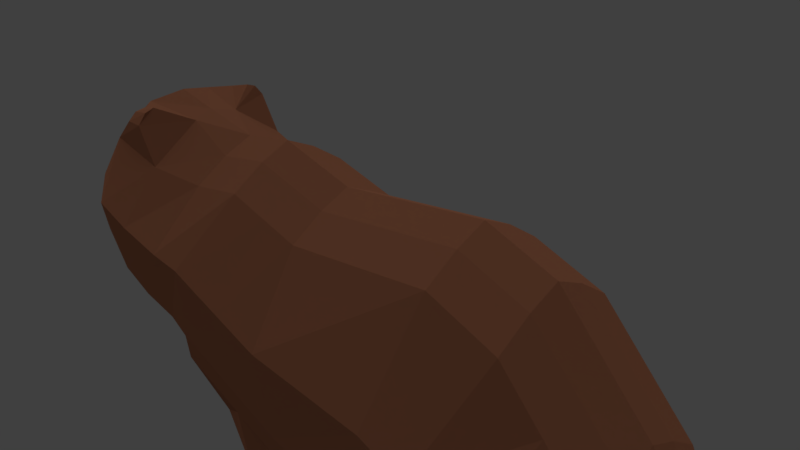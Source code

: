# Source: Bear.blend  (saved by Blender 2.79.0; exported with 4.5.12 LTS)
import bpy
from mathutils import Matrix  # noqa: F401  (used for matrix-valued properties, if any)

bpy.ops.wm.read_factory_settings(use_empty=True)
scene = bpy.context.scene
scene.name = 'Scene'

# ---- collections
col_collection_1 = bpy.data.collections.new('Collection 1'); scene.collection.children.link(col_collection_1)

# ---- materials (node trees are filled in below, after node groups)
mat_material_003 = bpy.data.materials.new('Material.003')
mat_material_003.alpha_threshold = 0.0
mat_material_003.roughness = 0.5
mat_material_001 = bpy.data.materials.new('Material.001')
mat_material_001.alpha_threshold = 0.0
mat_material_001.roughness = 0.5
mat_material_002 = bpy.data.materials.new('Material.002')
mat_material_002.alpha_threshold = 0.0
mat_material_002.roughness = 0.5

# ---- material node trees
mat_material_003.use_nodes = True; mat_material_003.node_tree.nodes.clear()
_N = mat_material_003.node_tree.nodes; _L = mat_material_003.node_tree.links
n0 = _N.new('ShaderNodeOutputMaterial'); n0.name = 'Material Output'; n0.location = (300, 300)
n1 = _N.new('ShaderNodeBsdfDiffuse'); n1.name = 'Diffuse BSDF'; n1.location = (-213, 308)
n1.inputs[0].default_value = (0.09462, 0.02875, 0.01974, 1.0)
n1.inputs[1].default_value = 0.2715
n2 = _N.new('ShaderNodeBsdfHair'); n2.name = 'Hair BSDF'; n2.location = (139, -56)
n3 = _N.new('ShaderNodeBsdfTranslucent'); n3.name = 'Translucent BSDF'; n3.location = (169, -247)
_L.new(n1.outputs[0], n0.inputs[0])
n0.is_active_output = True
mat_material_001.use_nodes = True; mat_material_001.node_tree.nodes.clear()
_N = mat_material_001.node_tree.nodes; _L = mat_material_001.node_tree.links
n0 = _N.new('ShaderNodeOutputMaterial'); n0.name = 'Material Output'; n0.location = (300, 300)
n1 = _N.new('ShaderNodeBsdfDiffuse'); n1.name = 'Diffuse BSDF'; n1.location = (-213, 308)
n1.inputs[0].default_value = (0.3931, 0.263, 0.1588, 1.0)
n1.inputs[1].default_value = 0.2715
n2 = _N.new('ShaderNodeBsdfHair'); n2.name = 'Hair BSDF'; n2.location = (139, -56)
n3 = _N.new('ShaderNodeBsdfTranslucent'); n3.name = 'Translucent BSDF'; n3.location = (169, -247)
_L.new(n1.outputs[0], n0.inputs[0])
n0.is_active_output = True
mat_material_002.use_nodes = True; mat_material_002.node_tree.nodes.clear()
_N = mat_material_002.node_tree.nodes; _L = mat_material_002.node_tree.links
n0 = _N.new('ShaderNodeOutputMaterial'); n0.name = 'Material Output'; n0.location = (300, 300)
n1 = _N.new('ShaderNodeBsdfDiffuse'); n1.name = 'Diffuse BSDF'; n1.location = (-213, 308)
n1.inputs[0].default_value = (0.2738, 0.1074, 0.05793, 1.0)
n1.inputs[1].default_value = 0.2715
n2 = _N.new('ShaderNodeBsdfHair'); n2.name = 'Hair BSDF'; n2.location = (139, -56)
n3 = _N.new('ShaderNodeBsdfTranslucent'); n3.name = 'Translucent BSDF'; n3.location = (169, -247)
_L.new(n1.outputs[0], n0.inputs[0])
n0.is_active_output = True

# ---- world
world_world = bpy.data.worlds.new('World'); scene.world = world_world
world_world.color = (0.05088, 0.05088, 0.05088)
world_world.use_sun_shadow = False
world_world.sun_shadow_jitter_overblur = 0.0
world_world.cycles.sampling_method = 'MANUAL'

# ---- cameras
cam_camera = bpy.data.cameras.new('Camera')
cam_camera.clip_end = 100.0
cam_camera.lens = 35.0
cam_camera.sensor_width = 32.0
cam_camera.sensor_height = 18.0
cam_camera.ortho_scale = 7.314
cam_camera.dof.focus_distance = 0.0

# ---- lights
light_lamp = bpy.data.lights.new('Lamp', 'SUN')
light_lamp.transmission_factor = 0.0
light_lamp.cutoff_distance = 30.0
light_lamp.angle = 2.415
light_lamp.energy = 1.0
light_lamp.shadow_buffer_clip_start = 1.001
light_lamp.shadow_soft_size = 2.629
light_lamp.shadow_cascade_max_distance = 1000.0

# ---- meshes
me_plane_002 = bpy.data.meshes.new('Plane.002')
me_plane_002.from_pydata([(5.314, 0.0, 0.5089), (5.266, 0.1846, 0.3286), (5.377, 0.0, 0.1722), (5.187, 0.2497, 0.1811)], [], [(3, 1, 0, 2)])
me_plane_002.materials.append(mat_material_003)
me_plane_002.use_remesh_preserve_volume = False
me_plane_002.use_remesh_preserve_attributes = False
me_plane_002.use_mirror_vertex_groups = False
me_plane_002.update()
me_plane_001 = bpy.data.meshes.new('Plane.001')
me_plane_001.from_pydata([(4.086, 0.6235, 0.9949), (4.41, 0.4982, 0.5059), (4.805, 0.4727, 0.3577), (4.086, 0.0, 1.472), (4.386, 0.0, 0.9626), (4.723, 0.0, 0.7705), (5.314, 0.0, 0.5089), (4.086, 0.32, 1.294), (4.391, 0.3094, 0.7845), (5.266, 0.1846, 0.3286), (4.734, 0.2691, 0.5924), (4.821, 0.4719, 0.2899), (5.187, 0.2497, 0.1811)], [], [(10, 8, 4, 5), (9, 10, 5, 6), (2, 10, 9), (2, 9, 12, 11), (2, 1, 8, 10), (1, 0, 7, 3, 4, 8)])
me_plane_001.materials.append(mat_material_001)
me_plane_001.use_remesh_preserve_volume = False
me_plane_001.use_remesh_preserve_attributes = False
me_plane_001.use_mirror_vertex_groups = False
me_plane_001.update()
me_plane = bpy.data.meshes.new('Plane')
me_plane.from_pydata([(-2.498, 1.222, -2.164), (-1.953, 1.128, -2.101), (-3.307, 0.8088, 1.128), (-2.392, 0.8088, 1.426), (-0.4781, 1.258, -1.688), (-0.3163, 0.8088, 1.108), (1.51, 1.258, -1.099), (0.7921, 0.8088, 1.366), (1.702, 1.028, -0.8896), (1.605, 0.8088, 1.207), (2.265, 1.028, -0.8136), (2.379, 0.9682, 1.27), (2.762, 1.028, -0.6142), (3.293, 0.9682, 1.427), (3.654, 0.877, -0.2723), (4.086, 0.6235, 0.9949), (4.12, 0.7135, -0.2421), (4.41, 0.4982, 0.5059), (4.461, 0.6197, -0.01851), (4.805, 0.4727, 0.3577), (-4.109, 1.057, -2.373), (-4.474, 0.8088, -0.06552), (-4.465, 1.028, -1.722), (-4.742, 0.8088, -0.8684), (-2.308, 0.0, -2.412), (-1.953, 0.0, -2.35), (-3.307, 0.0, 1.592), (-2.392, 0.0, 1.89), (-0.4781, 0.0, -1.937), (-0.3163, 0.0, 1.571), (1.51, 0.0, -1.347), (0.7921, 0.0, 1.83), (1.702, 0.0, -1.138), (1.605, 0.0, 1.671), (2.265, 0.0, -1.062), (2.505, 0.0, 1.809), (2.762, 0.0, -0.8629), (3.167, 0.0, 1.924), (3.654, 0.0, -0.6272), (4.086, 0.0, 1.472), (4.12, 0.0, -0.5795), (4.509, 0.0, -0.3886), (-4.109, 0.0, -2.622), (-4.474, 0.0, 0.3981), (-4.583, 0.0, -1.722), (-4.966, 0.0, -0.4048), (4.83, 0.0, -0.1616), (-4.578, 0.3873, -1.722), (-4.966, 0.3873, -0.5156), (-0.3163, 0.3873, 1.393), (0.7921, 0.3873, 1.651), (4.086, 0.32, 1.294), (2.762, 0.4946, -0.8283), (2.265, 0.4946, -1.028), (-4.474, 0.3873, 0.22), (-3.307, 0.3873, 1.414), (-2.392, 0.3873, 1.712), (2.379, 0.3072, 1.747), (3.293, 0.4506, 1.821), (-3.956, 0.1742, -2.588), (1.702, 0.4946, -1.104), (1.51, 0.3735, -1.313), (4.462, 0.4449, -0.3154), (4.12, 0.4144, -0.4962), (4.754, 0.386, -0.1252), (1.605, 0.3873, 1.493), (-0.4781, 0.3735, -1.902), (-1.953, 0.3944, -2.315), (3.654, 0.4613, -0.5584), (-2.308, 0.1626, -2.378), (-3.89, 1.074, -3.223), (-2.648, 1.178, -2.89), (-3.737, 0.41, -3.223), (-2.457, 0.2682, -2.89), (-3.852, 0.8248, -4.207), (-2.956, 1.028, -3.946), (-3.699, 0.41, -4.207), (-2.765, 0.3873, -3.946), (-3.736, 0.9262, -4.372), (-2.709, 1.028, -4.204), (-3.583, 0.41, -4.372), (-2.518, 0.3873, -4.204), (-2.279, 1.028, -4.559), (-2.509, 1.028, -4.32), (-2.279, 0.3873, -4.559), (-2.319, 0.3873, -4.32), (-0.4174, 1.179, -1.688), (1.51, 1.258, -1.099), (1.275, 0.2069, -1.053), (-0.4781, 0.2663, -1.688), (-0.07441, 1.014, -2.947), (1.236, 0.9301, -1.986), (1.133, 0.287, -1.94), (-0.2564, 0.3228, -2.947), (-0.05065, 0.9494, -3.731), (0.777, 0.8576, -3.071), (0.6736, 0.4307, -3.025), (-0.2326, 0.3873, -3.731), (0.1394, 0.9494, -4.381), (0.6344, 0.8576, -3.878), (0.531, 0.502, -3.832), (-0.04255, 0.3873, -4.381), (0.5945, 1.023, -4.538), (0.6809, 0.8576, -4.206), (0.5775, 0.502, -4.201), (0.4125, 0.3873, -4.538), (1.374, 0.9494, -4.662), (1.261, 0.8169, -4.369), (1.272, 0.5471, -4.365), (1.399, 0.4428, -4.662), (-2.806, 1.51, -0.2045), (-2.172, 1.51, -0.02453), (-0.3975, 1.51, 0.02388), (1.152, 1.51, 0.4482), (1.654, 1.51, 0.474), (2.385, 1.51, 0.5811), (2.964, 1.51, 0.7381), (3.833, 1.018, 0.7443), (4.333, 0.8159, 0.3759), (4.821, 0.4719, 0.2899), (-4.291, 1.51, -0.9047), (-4.666, 1.063, -1.079), (-5.038, 0.0, -1.269), (5.377, 0.0, 0.1722), (5.187, 0.2497, 0.1811), (-4.79, 0.3873, -1.121), (-2.461, 1.353, -1.605), (-4.165, 1.353, -1.966), (-4.51, 1.039, -1.537), (-4.72, 0.0, -1.547), (5.11, 0.339, 0.06521), (-2.02, 1.353, -1.506), (-0.4533, 1.353, -1.206), (1.4, 1.353, -0.6668), (1.688, 1.353, -0.5142), (2.302, 1.353, -0.4286), (2.824, 1.353, -0.2423), (3.731, 1.12, -0.06056), (4.17, 0.8609, -0.06814), (4.528, 0.643, 0.09898), (5.151, 0.0, 0.01667), (-4.698, 0.4245, -1.537), (2.995, 0.9415, 1.729), (2.689, 0.9649, 1.751), (2.991, 0.6734, 1.865), (2.689, 0.7273, 1.939), (0.4658, 1.258, -1.408), (0.21, 0.8088, 1.23), (0.4658, 0.0, -1.657), (0.21, 0.0, 1.694), (0.4658, 0.3735, -1.622), (0.21, 0.3873, 1.516), (0.4658, 1.258, -1.408), (0.4658, 0.1836, -1.408), (0.5146, 1.096, -2.491), (0.5146, 0.2514, -2.491), (0.309, 1.028, -3.418), (0.309, 0.3535, -3.418), (0.3411, 1.028, -4.142), (0.3411, 0.3873, -4.142), (0.6022, 1.028, -4.38), (0.6022, 0.3873, -4.38), (1.378, 0.8958, -4.523), (1.369, 0.4859, -4.523), (0.3383, 1.51, 0.2254), (0.4266, 1.353, -0.9497), (-0.3777, 0.6723, -2.947), (0.812, 0.6959, -4.206), (1.367, 0.6349, -1.986), (-0.1638, 0.6468, -4.381), (0.7655, 0.7031, -3.878), (-0.3539, 0.7461, -3.731), (1.603, 0.6999, -4.662), (1.314, 0.7027, -4.369), (0.9081, 0.6176, -3.071), (1.472, 0.7042, -4.523), (0.2912, 0.749, -4.538), (-0.5768, 0.7211, -1.816), (1.484, 0.5684, -1.26), (-3.867, 0.8088, 0.5551), (-3.172, 1.31, -2.264), (-3.867, 0.0, 1.019), (-3.172, 0.0, -2.513), (-3.172, 0.02919, -2.479), (-3.867, 0.3873, 0.8407), (-3.145, 1.296, -3.05), (-3.145, 0.1973, -3.05), (-3.287, 1.098, -4.071), (-3.287, 0.3657, -4.071), (-3.103, 1.098, -4.285), (-3.103, 0.3873, -4.285), (-2.094, 1.028, -4.477), (-2.094, 0.3873, -4.477), (-3.519, 1.51, -0.5406), (-3.279, 1.353, -1.778), (-2.279, 0.7581, -4.559), (-4.146, 0.6834, -3.223), (-2.518, 0.5246, -4.204), (-2.308, 0.6657, -2.276), (-3.992, 0.5581, -4.372), (-2.765, 0.6575, -3.946), (-2.094, 0.7256, -4.477), (-4.108, 0.5982, -4.207), (-2.457, 0.6762, -2.89), (-4.365, 0.5842, -2.478), (-2.319, 0.6961, -4.32), (-2.201, 0.6961, -4.403), (2.689, 0.8516, 1.895), (2.995, 0.8332, 1.835)], [], [(110, 2, 3, 111), (131, 132, 4, 1), (165, 133, 6, 146), (133, 134, 8, 6), (134, 135, 10, 8), (135, 136, 12, 10), (136, 137, 14, 12), (137, 138, 16, 14), (138, 139, 18, 16), (193, 120, 21, 179), (120, 121, 23, 21), (18, 130, 64, 62), (141, 47, 44, 129), (151, 49, 29, 149), (53, 52, 36, 34), (54, 48, 45, 43), (56, 55, 26, 27), (58, 57, 35, 37), (47, 59, 42, 44), (61, 60, 32, 30), (63, 62, 41, 40), (65, 50, 31, 33), (67, 66, 28, 25), (52, 68, 38, 36), (62, 64, 46, 41), (49, 56, 27, 29), (51, 58, 37, 39), (60, 53, 34, 32), (184, 54, 43, 181), (57, 65, 33, 35), (183, 69, 24, 182), (150, 61, 30, 148), (68, 63, 40, 38), (69, 67, 25, 24), (0, 1, 67, 69, 198), (14, 16, 63, 68), (6, 61, 88, 87), (0, 198, 203, 71), (11, 9, 65, 57), (179, 21, 54, 184), (8, 10, 53, 60), (15, 13, 58, 51), (5, 3, 56, 49), (12, 14, 68, 52), (1, 4, 66, 67), (9, 7, 50, 65), (16, 18, 62, 63), (6, 8, 60, 61), (22, 20, 204, 59, 47), (57, 58, 144, 145), (3, 2, 55, 56), (21, 23, 48, 54), (10, 12, 52, 53), (147, 5, 49, 151), (128, 22, 47, 141), (71, 203, 200, 75), (59, 204, 196, 72), (180, 0, 71, 185), (183, 59, 72, 186), (187, 75, 79, 189), (185, 71, 75, 187), (186, 72, 76, 188), (72, 196, 202, 76), (190, 80, 84, 192), (188, 76, 80, 190), (76, 202, 199, 80), (75, 200, 197, 79), (191, 83, 205, 206, 201), (80, 199, 195, 84), (79, 197, 205, 83), (189, 79, 83, 191), (66, 4, 86, 89), (146, 6, 87, 152), (150, 66, 89, 153), (153, 89, 93, 155), (93, 166, 171, 97), (87, 88, 178, 168, 91), (89, 86, 177, 166, 93), (152, 87, 91, 154), (97, 171, 169, 101), (154, 91, 95, 156), (155, 93, 97, 157), (91, 168, 174, 95), (159, 101, 105, 161), (156, 95, 99, 158), (157, 97, 101, 159), (95, 174, 170, 99), (105, 176, 172, 109), (99, 170, 167, 103), (101, 169, 176, 105), (158, 99, 103, 160), (162, 107, 173, 175), (160, 103, 107, 162), (161, 105, 109, 163), (103, 167, 173, 107), (23, 121, 125, 48), (119, 124, 130, 18, 139), (130, 124, 123, 140), (48, 125, 122, 45), (127, 128, 121, 120), (194, 127, 120, 193), (17, 19, 119, 118), (15, 17, 118, 117), (13, 15, 117, 116), (11, 13, 116, 115), (9, 11, 115, 114), (7, 9, 114, 113), (147, 7, 113, 164), (3, 5, 112, 111), (126, 110, 111, 131), (0, 126, 131, 1), (180, 20, 127, 194), (20, 22, 128, 127), (64, 130, 140, 46), (121, 128, 141, 125), (125, 141, 129, 122), (118, 119, 139, 138), (117, 118, 138, 137), (116, 117, 137, 136), (115, 116, 136, 135), (114, 115, 135, 134), (113, 114, 134, 133), (164, 113, 133, 165), (111, 112, 132, 131), (142, 143, 207, 208), (58, 13, 142, 208, 144), (13, 11, 143, 142), (11, 57, 145, 207, 143), (112, 164, 165, 132), (5, 147, 164, 112), (104, 161, 163, 108), (102, 160, 162, 106), (106, 162, 175, 172), (98, 158, 160, 102), (96, 157, 159, 100), (94, 156, 158, 98), (100, 159, 161, 104), (92, 155, 157, 96), (90, 154, 156, 94), (86, 152, 154, 90), (88, 153, 155, 92), (61, 150, 153, 88), (4, 146, 152, 86), (7, 147, 151, 50), (66, 150, 148, 28), (50, 151, 149, 31), (132, 165, 146, 4), (173, 167, 104, 108), (172, 175, 163, 109), (171, 166, 90, 94), (166, 177, 86, 90), (169, 171, 94, 98), (172, 176, 102, 106), (176, 169, 98, 102), (175, 173, 108, 163), (168, 178, 88, 92), (174, 168, 92, 96), (170, 174, 96, 100), (167, 170, 100, 104), (0, 180, 194, 126), (126, 194, 193, 110), (78, 189, 191, 82), (82, 191, 201, 195), (77, 188, 190, 81), (81, 190, 192, 85), (73, 186, 188, 77), (70, 185, 187, 74), (74, 187, 189, 78), (69, 183, 186, 73), (20, 180, 185, 70), (2, 179, 184, 55), (59, 183, 182, 42), (55, 184, 181, 26), (110, 193, 179, 2), (197, 200, 77, 81), (196, 204, 20, 70), (195, 201, 192, 84), (203, 198, 69, 73), (201, 206, 205, 85, 192), (195, 199, 78, 82), (199, 202, 74, 78), (200, 203, 73, 77), (202, 196, 70, 74), (205, 197, 81, 85), (208, 207, 145, 144)])
me_plane.materials.append(mat_material_002)
me_plane.use_remesh_preserve_volume = False
me_plane.use_remesh_preserve_attributes = False
me_plane.use_mirror_vertex_groups = False
me_plane.update()

# ---- objects
ob_plane_002 = bpy.data.objects.new('Plane.002', me_plane_002)
ob_plane_001 = bpy.data.objects.new('Plane.001', me_plane_001)
ob_plane = bpy.data.objects.new('Plane', me_plane)
ob_lamp = bpy.data.objects.new('Lamp', light_lamp)
ob_camera = bpy.data.objects.new('Camera', cam_camera)

# ---- transforms, parenting, visibility, modifiers, constraints
ob_plane_002.location = (0.114, -0.6843, -0.2809)
ob_plane_002.scale = (-1.0, 1.0, 1.0)
ob_plane_002.lineart.crease_threshold = 0.0
_m = ob_plane_002.modifiers.new('Mirror', 'MIRROR')
_m.use_axis = (False, True, False)
_m.use_clip = True
ob_plane_001.location = (0.114, -0.6843, -0.2809)
ob_plane_001.scale = (-1.0, 1.0, 1.0)
ob_plane_001.lineart.crease_threshold = 0.0
_m = ob_plane_001.modifiers.new('Mirror', 'MIRROR')
_m.use_axis = (False, True, False)
_m.use_clip = True
ob_plane.location = (0.114, -0.6843, -0.2809)
ob_plane.scale = (-1.0, 1.0, 1.0)
ob_plane.lineart.crease_threshold = 0.0
_m = ob_plane.modifiers.new('Mirror', 'MIRROR')
_m.use_axis = (False, True, False)
_m.use_clip = True
ob_lamp.location = (18.51, 1.005, 15.79)
ob_lamp.rotation_euler = (-0.248, 0.3098, 1.93)
ob_lamp.lock_rotations_4d = False
ob_lamp.empty_display_type = 'ARROWS'
ob_lamp.color = (0.0, 0.0, 0.0, 0.0)
ob_lamp.lineart.crease_threshold = 0.0
ob_camera.location = (7.481, -6.508, 5.344)
ob_camera.rotation_euler = (1.109, 0.0, 0.8149)
ob_camera.lock_rotations_4d = False
ob_camera.empty_display_type = 'ARROWS'
ob_camera.color = (0.0, 0.0, 0.0, 0.0)
ob_camera.display_type = 'WIRE'
ob_camera.lineart.crease_threshold = 0.0

# ---- collection membership
col_collection_1.objects.link(ob_plane_002)
col_collection_1.objects.link(ob_plane_001)
col_collection_1.objects.link(ob_plane)
col_collection_1.objects.link(ob_lamp)
col_collection_1.objects.link(ob_camera)

# ---- scene / render settings (as saved in the file)
scene.camera = ob_camera
scene.frame_start = 1; scene.frame_end = 250; scene.frame_set(1)
scene.render.engine = 'CYCLES'
scene.render.resolution_percentage = 50
scene.render.dither_intensity = 0.0
scene.cycles.use_denoising = False
scene.cycles.samples = 128
scene.cycles.sampling_pattern = 'TABULATED_SOBOL'
scene.cycles.use_adaptive_sampling = False
scene.cycles.use_light_tree = False
scene.cycles.blur_glossy = 0.0
scene.cycles.sample_clamp_indirect = 0.0
scene.view_settings.view_transform = 'Standard'
bpy.context.view_layer.update()
